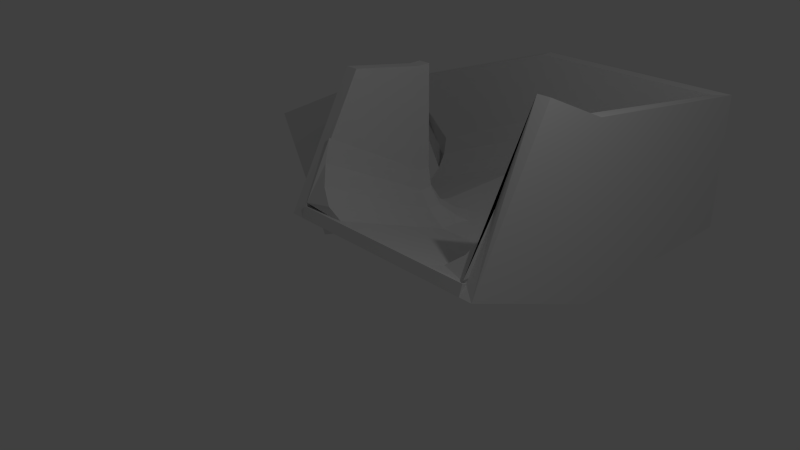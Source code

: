 # Source: GlijParcoursBocht.blend  (saved by Blender 2.73.0; exported with 4.5.12 LTS)
import bpy
from mathutils import Matrix  # noqa: F401  (used for matrix-valued properties, if any)

bpy.ops.wm.read_factory_settings(use_empty=True)
scene = bpy.context.scene
scene.name = 'Scene'

# ---- collections
col_collection_1 = bpy.data.collections.new('Collection 1'); scene.collection.children.link(col_collection_1)

# ---- materials (node trees are filled in below, after node groups)
mat_material = bpy.data.materials.new('Material')
mat_material.alpha_threshold = 0.0
mat_material.use_transparent_shadow = False
mat_material.roughness = 0.5
mat_material.line_color = (0.0, 0.0, 0.0, 1.0)

# ---- material node trees

# ---- world
world_world = bpy.data.worlds.new('World'); scene.world = world_world
world_world.color = (0.05088, 0.05088, 0.05088)
world_world.use_sun_shadow = False
world_world.sun_shadow_jitter_overblur = 0.0
world_world.cycles.sampling_method = 'MANUAL'
world_world.cycles.sample_map_resolution = 256

# ---- cameras
cam_camera = bpy.data.cameras.new('Camera')
cam_camera.clip_end = 100.0
cam_camera.lens = 35.0
cam_camera.sensor_width = 32.0
cam_camera.sensor_height = 18.0
cam_camera.ortho_scale = 7.314
cam_camera.dof.focus_distance = 0.0
cam_camera.dof.aperture_fstop = 128.0

# ---- lights
light_lamp = bpy.data.lights.new('Lamp', 'POINT')
light_lamp.transmission_factor = 0.0
light_lamp.cutoff_distance = 30.0
light_lamp.energy = 100.0
light_lamp.shadow_buffer_clip_start = 1.001
light_lamp.shadow_soft_size = 0.1
light_lamp.shadow_maximum_resolution = 0.006
light_lamp.use_absolute_resolution = True
light_lamp.cycles.use_multiple_importance_sampling = False

# ---- meshes
me_cylinder_002 = bpy.data.meshes.new('Cylinder.002')
me_cylinder_002.from_pydata([(-1.2, 3.101, -0.8), (-1.5, 2.5, -1.0), (-0.899, 2.8, -0.8), (-5.15, 2.6, 0.04), (-1.7, 2.5, -0.8), (-5.15, 2.4, 0.04), (-4.0, 2.3, -2.0), (-1.7, 2.3, -1.0), (-1.7, 2.5, -0.8), (-4.0, 2.5, -1.8), (-4.0, 2.5, -0.9614), (-1.7, 2.5, 0.03859), (-1.7, 2.553, -0.2823), (-1.7, 2.703, -0.5544), (-1.7, 2.929, -0.7362), (-1.7, 3.194, -0.8), (-4.0, 3.194, -1.8), (-4.0, 2.929, -1.736), (-4.0, 2.703, -1.554), (-4.0, 2.553, -1.282), (-1.7, 2.5, -1.0), (-4.0, 2.5, -2.0), (-1.5, 1.082, 1.909), (-1.5, 2.3, 1.7), (-1.5, 2.3, 0.03859), (-1.5, 0.1082, 0.2), (-1.7, 1.082, 1.909), (-1.7, 2.3, 1.7), (-1.7, 2.3, -1.0), (-1.7, 8.941e-08, 2.384e-07), (-1.5, 0.09902, 0.2), (-1.5, 2.3, -0.8), (-1.5, 2.3, 0.03859), (-1.5, 0.5497, 1.039), (-1.447, 0.4206, 0.7177), (-1.297, 0.2635, 0.4456), (-1.071, 0.1464, 0.2638), (-0.8058, 0.1786, 0.06913), (-0.8058, 2.3, -0.9309), (-1.071, 2.3, -0.7362), (-1.297, 2.3, -0.5544), (-1.447, 2.3, -0.2823), (-1.5, -1.49e-07, 0.0), (-1.5, 2.3, -1.0), (-1.5, 2.5, -0.8), (-1.5, 2.5, 1.7), (-1.9, 2.5, 1.2), (-1.7, 2.5, 1.7), (-1.297, 2.929, -0.7362), (-1.071, 2.703, -0.7362), (-1.447, 2.703, -0.5544), (-1.297, 2.553, -0.5544), (-1.5, 2.553, -0.2823), (-1.447, 2.5, -0.2823), (-1.5, 2.5, 0.03859), (-1.5, 0.1013, 0.2)], [], [(3, 5, 27, 47), (10, 11, 8, 9), (12, 11, 10, 19), (13, 18, 19, 12), (14, 17, 18, 13), (15, 16, 17, 14), (9, 8, 15, 16), (8, 11, 12, 13, 14, 15), (10, 9, 16, 17, 18, 19), (8, 9, 21, 20), (7, 20, 21, 6), (3, 5, 6, 21), (22, 25, 24, 23), (26, 29, 28, 27), (22, 23, 27, 26), (26, 22, 25, 33, 30, 42, 29), (32, 33, 30, 31), (34, 41, 32, 33), (35, 40, 41, 34), (36, 39, 40, 35), (37, 38, 39, 36), (31, 30, 37, 38), (30, 33, 34, 35, 36, 37), (32, 31, 38, 39, 40, 41), (30, 31, 43, 42), (29, 42, 43, 28), (23, 27, 28, 43), (31, 44, 1, 43), (1, 44, 4, 20), (20, 28, 43, 1), (23, 45, 47, 27), (52, 54, 53), (0, 2, 38, 31, 44, 8, 15), (2, 0, 48, 49), (49, 48, 50, 51), (51, 50, 52, 53), (38, 2, 49, 39), (39, 49, 51, 40), (40, 51, 53, 41), (0, 15, 14, 48), (48, 14, 13, 50), (52, 50, 13, 12), (53, 54, 24, 41), (52, 12, 11, 54), (45, 23, 32, 54), (45, 47, 11, 54), (3, 10, 11, 47), (6, 7, 28, 27, 5)])
_uv = me_cylinder_002.uv_layers.new(name='UVMap')
_uv.uv.foreach_set('vector', [0.9756, 0.5066, 1.0, 0.5061, 1.0, 0.1834, 0.9756, 0.1839, 0.6664, 0.04567, 0.6664, 0.3908, 0.5714, 0.3451, 0.5714, 0.0, 0.5708, 0.1764, 0.5707, 0.221, 0.2852, 0.08389, 0.2853, 0.03922, 0.5714, 0.1371, 0.286, 0.0, 0.2853, 0.03922, 0.5708, 0.1764, 0.7002, 0.6395, 0.7002, 0.9708, 0.7315, 0.9659, 0.7315, 0.6346, 0.6664, 0.6426, 0.6664, 0.9738, 0.7002, 0.9708, 0.7002, 0.6395, 0.7525, 0.6162, 0.7525, 0.3016, 0.8376, 0.3075, 0.8376, 0.6221, 0.8624, 0.2719, 0.9284, 0.1834, 0.9081, 0.2219, 0.901, 0.2639, 0.9081, 0.3029, 0.9284, 0.3331, 0.6575, 0.7815, 0.6575, 0.8965, 0.5714, 0.8965, 0.6044, 0.8877, 0.6323, 0.8628, 0.6509, 0.8255, 0.9756, 0.1834, 0.9756, 0.5288, 0.953, 0.5398, 0.953, 0.1944, 0.9357, 0.9548, 0.96, 0.9534, 0.96, 0.6221, 0.9357, 0.6236, 0.8376, 0.1834, 0.8624, 0.1834, 0.8624, 0.6221, 0.8376, 0.6221, 0.0, 0.8449, 0.2459, 0.8244, 0.2459, 0.5072, 0.04163, 0.5242, 0.2852, 0.8875, 0.2852, 0.5859, 0.5705, 0.4488, 0.5705, 0.8189, 0.9847, 0.9461, 0.9847, 0.6222, 0.96, 0.6221, 0.96, 0.946, 0.7773, 0.3016, 0.7525, 0.3016, 0.7525, 0.02742, 0.7525, 0.1424, 0.7525, 0.02742, 0.7525, 0.0, 0.7773, 2.525e-08, 0.6664, 0.4364, 0.6664, 0.7815, 0.5714, 0.7358, 0.5714, 0.3908, 0.7854, 0.6397, 0.7854, 0.9851, 0.8224, 0.9674, 0.8224, 0.6221, 0.7525, 0.6547, 0.7525, 1.0, 0.7854, 0.9851, 0.7854, 0.6397, 0.8477, 0.9593, 0.8477, 0.6228, 0.8224, 0.6266, 0.8224, 0.9631, 0.8795, 0.9587, 0.8795, 0.6221, 0.8477, 0.6228, 0.8477, 0.9593, 0.6664, 0.6341, 0.6664, 0.3016, 0.7525, 0.3021, 0.7525, 0.6346, 0.7525, 0.02742, 0.7525, 0.1424, 0.746, 0.09838, 0.7273, 0.06109, 0.6994, 0.03617, 0.6664, 0.02742, 0.8633, 0.0, 0.8633, 0.115, 0.7773, 0.1146, 0.8102, 0.106, 0.8381, 0.08119, 0.8568, 0.04397, 0.2779, 0.5072, 0.2687, 0.8524, 0.2459, 0.8626, 0.255, 0.5175, 0.9284, 0.52, 0.953, 0.5207, 0.953, 0.1842, 0.9284, 0.1834, 0.9109, 0.6221, 0.9357, 0.6222, 0.9357, 0.9924, 0.9109, 0.9923, 0.2687, 0.8524, 0.2779, 0.878, 0.255, 0.8882, 0.2459, 0.8626, 0.2168, 0.845, 0.2415, 0.8449, 0.2415, 0.8724, 0.2168, 0.8725, 0.8019, 0.2541, 0.7773, 0.254, 0.7773, 0.2265, 0.8019, 0.2266, 0.7773, 0.1989, 0.8019, 0.199, 0.8019, 0.2265, 0.7773, 0.2264, 0.796, 0.159, 0.8025, 0.115, 0.8025, 0.1596, 0.1183, 0.8988, 0.1542, 0.8576, 0.2149, 0.8449, 0.2168, 0.9398, 0.1924, 0.9398, 0.1929, 0.9672, 0.1082, 0.9672, 0.007527, 0.906, 0.04236, 0.8622, 0.05592, 0.886, 0.02986, 0.9188, 0.02986, 0.9188, 0.05592, 0.886, 0.07696, 0.9186, 0.05955, 0.9405, 0.796, 0.1989, 0.7773, 0.1969, 0.796, 0.159, 0.8025, 0.1596, 0.0, 0.9749, 0.007527, 0.906, 0.02986, 0.9188, 0.03308, 0.9736, 0.03308, 0.9736, 0.02986, 0.9188, 0.05955, 0.9405, 0.06157, 0.9749, 0.8273, 0.1989, 0.796, 0.1989, 0.8025, 0.1596, 0.8273, 0.1596, 0.04236, 0.8622, 0.1035, 0.8449, 0.1058, 0.8822, 0.05592, 0.886, 0.05592, 0.886, 0.1058, 0.8822, 0.1082, 0.9163, 0.07696, 0.9186, 0.8861, 0.6614, 0.8795, 0.6221, 0.9109, 0.6221, 0.9109, 0.6614, 0.8025, 0.1596, 0.8025, 0.115, 0.8273, 0.115, 0.8273, 0.1596, 0.8861, 0.6614, 0.9109, 0.6614, 0.9109, 0.706, 0.8861, 0.706, 0.8872, 0.5609, 0.8624, 0.5609, 0.8624, 0.3331, 0.8872, 0.3331, 0.8861, 0.9338, 0.9109, 0.9338, 0.9109, 0.706, 0.8861, 0.706, 0.2862, 0.3802, 0.2852, 0.08389, 0.5707, 0.221, 0.5714, 0.4488, 5.913e-08, 0.5072, 0.2852, 0.3701, 0.2852, 0.3701, 0.2852, 0.0, 0.0, 0.06854])
me_cylinder_002.materials.append(mat_material)
me_cylinder_002.use_remesh_preserve_volume = False
me_cylinder_002.use_remesh_preserve_attributes = False
me_cylinder_002.use_mirror_vertex_groups = False
me_cylinder_002.update()
me_cube_013 = bpy.data.meshes.new('Cube.013')
me_cube_013.from_pydata([(1.5, 5.5, 1.2), (-1.7, 5.5, 1.2), (-1.7, 5.5, -0.8), (1.5, 5.5, -0.8), (-1.7, 5.7, 1.2), (-1.7, 5.7, -1.0), (1.5, 5.5, -0.8), (-1.7, 5.5, -0.8), (-1.7, 5.5, 0.03859), (1.5, 5.5, 0.03859), (1.5, 5.447, -0.2823), (1.5, 5.297, -0.5544), (1.5, 5.071, -0.7362), (1.5, 4.806, -0.8), (-1.7, 4.806, -0.8), (-1.7, 5.071, -0.7362), (-1.7, 5.297, -0.5544), (-1.7, 5.447, -0.2823), (1.5, 5.5, -1.0), (-1.7, 5.5, -1.0), (-1.7, 5.5, 1.2), (-5.15, 5.5, 0.04), (-1.7, 5.5, -0.8), (-1.7, 5.7, 1.2), (-5.15, 5.7, 0.04), (-4.0, 5.7, -2.0), (-1.7, 5.7, -1.0), (-1.7, 5.5, -0.8), (-4.0, 5.5, -1.8), (-4.0, 5.5, -0.9614), (-1.7, 5.5, 0.03859), (-1.7, 5.447, -0.2823), (-1.7, 5.297, -0.5544), (-1.7, 5.071, -0.7362), (-1.7, 4.806, -0.8), (-4.0, 4.806, -1.8), (-4.0, 5.071, -1.736), (-4.0, 5.297, -1.554), (-4.0, 5.447, -1.282), (-1.7, 5.5, -1.0), (-4.0, 5.5, -2.0), (1.5, 1.246, 2.2), (1.5, 2.3, 1.7), (1.5, 2.3, 0.03859), (1.5, 0.06681, 0.2), (1.7, 1.246, 2.2), (1.7, 2.3, 1.7), (1.7, 2.3, -1.0), (1.7, 8.941e-08, -7.749e-07), (1.5, 0.1194, 0.1229), (1.5, 2.3, -0.8), (1.5, 2.82, 0.03859), (1.5, 0.5912, 0.9615), (1.447, 0.5158, 0.6405), (1.297, 0.3192, 0.3685), (1.071, 0.195, 0.1867), (0.8058, 0.07116, 0.1229), (0.8058, 2.3, -0.8), (1.071, 2.3, -0.7362), (1.297, 2.397, -0.5544), (1.447, 2.593, -0.2823), (1.5, -1.49e-07, -1.013e-06), (1.5, 2.3, -1.0), (1.5, 5.5, 1.2), (1.5, 5.5, -0.8), (1.5, 2.3, -0.8), (1.7, 2.3, -1.0), (1.5, 2.3, -0.8), (1.5, 5.5, -0.8), (1.5, 5.5, 0.03859), (1.5, 2.3, 0.03859), (1.447, 2.3, -0.2823), (1.297, 2.3, -0.5544), (1.071, 2.3, -0.7362), (0.8058, 2.3, -0.8), (0.8058, 5.5, -0.8), (1.071, 5.5, -0.7362), (1.297, 5.5, -0.5544), (1.447, 5.5, -0.2823), (1.5, 2.3, -1.0), (1.5, 5.5, -1.0), (1.7, 5.7, -1.0), (1.7, 5.7, 1.2)], [(3, 9), (63, 64), (64, 65), (65, 70), (63, 80), (63, 0)], [(0, 1, 2, 3), (81, 82, 23, 5), (82, 23, 20, 0), (8, 9, 6, 7), (10, 9, 8, 17), (11, 10, 17, 16), (12, 11, 16, 15), (13, 12, 15, 14), (7, 6, 13, 14), (6, 9, 10, 11, 12, 13), (8, 7, 14, 15, 16, 17), (6, 7, 19, 18), (80, 79, 66, 81), (1, 4, 5, 19), (23, 24, 25, 26), (20, 23, 24, 21), (23, 20, 22, 30, 27, 39, 26), (29, 30, 27, 28), (31, 30, 29, 38), (32, 31, 38, 37), (33, 32, 37, 36), (34, 33, 36, 35), (28, 27, 34, 35), (27, 30, 31, 32, 33, 34), (29, 38, 37, 36, 35, 28), (27, 28, 40, 39), (26, 25, 40, 39), (21, 40, 25, 24), (41, 44, 43, 42), (45, 48, 47, 46), (41, 45, 46, 42), (45, 48, 61, 49, 52, 44, 41), (51, 52, 49, 50), (53, 60, 51, 52), (54, 53, 60, 59), (55, 54, 59, 58), (56, 55, 58, 57), (50, 49, 56, 57), (49, 56, 55, 54, 53, 52), (51, 50, 57, 58, 59, 60), (49, 50, 62, 61), (48, 47, 62, 61), (42, 46, 47, 62), (69, 70, 67, 68), (71, 78, 69, 70), (72, 71, 78, 77), (73, 72, 77, 76), (74, 73, 76, 75), (68, 67, 74, 75), (67, 70, 71, 72, 73, 74), (69, 68, 75, 76, 77, 78), (67, 68, 80, 79), (46, 66, 81, 82), (3, 69, 0, 42, 70, 62), (26, 19, 80, 81), (63, 42, 46, 82), (20, 21, 29, 30)])
_uv = me_cube_013.uv_layers.new(name='UVMap')
_uv.uv.foreach_set('vector', [0.1722, 0.5792, 0.1722, 0.8602, 0.0, 0.8606, 1.42e-08, 0.5796, 0.4835, 0.5976, 0.294, 0.5981, 0.294, 0.2996, 0.4835, 0.2991, 0.466, 0.5981, 0.466, 0.8962, 0.4833, 0.8963, 0.4833, 0.6157, 0.726, 0.2811, 0.726, 1.047e-08, 0.7986, 0.0, 0.7986, 0.2811, 0.7179, 0.8609, 0.6898, 0.8608, 0.6898, 0.5799, 0.7179, 0.5799, 0.7427, 0.8611, 0.7179, 0.8609, 0.7179, 0.5799, 0.7427, 0.5801, 0.9404, 0.7702, 0.9223, 0.7728, 0.9223, 0.495, 0.9404, 0.4923, 0.9629, 0.769, 0.9404, 0.7702, 0.9404, 0.4923, 0.9629, 0.4912, 0.7427, 0.2993, 0.7427, 0.5799, 0.6827, 0.5797, 0.6827, 0.2991, 0.7986, 0.25, 0.8449, 0.1932, 0.8307, 0.2179, 0.8258, 0.2447, 0.8307, 0.2696, 0.8449, 0.2888, 0.8556, 0.8677, 0.8094, 0.8114, 0.8556, 0.7725, 0.8414, 0.7916, 0.8365, 0.8165, 0.8414, 0.8432, 0.9828, 0.281, 0.9828, 4.493e-05, 1.0, 0.0, 1.0, 0.281, 0.2767, 0.2806, 0.0, 0.2796, 6.196e-08, 0.2972, 0.294, 0.2982, 0.9826, 0.2971, 0.9999, 0.2971, 0.9999, 0.4894, 0.9826, 0.4893, 0.6827, 0.2991, 0.4835, 0.2991, 0.4835, 0.5801, 0.6827, 0.4923, 0.9985, 0.9719, 0.9813, 0.9721, 0.9813, 0.7724, 0.9985, 0.7722, 0.8761, 0.1932, 0.8588, 0.1932, 0.8588, 0.01757, 0.8588, 0.09122, 0.8588, 0.01757, 0.8588, 0.0, 0.8761, 0.0, 0.7427, 0.769, 0.7427, 0.5487, 0.8094, 0.5781, 0.8094, 0.7984, 0.6829, 0.6926, 0.6829, 0.7212, 0.4835, 0.6339, 0.4835, 0.6053, 0.6832, 0.6674, 0.6829, 0.6926, 0.4835, 0.6053, 0.4838, 0.5801, 0.943, 0.2134, 0.9247, 0.2155, 0.9247, 0.002398, 0.9429, 0.0003654, 0.9655, 0.2131, 0.943, 0.2134, 0.9429, 0.0003654, 0.9655, 0.0, 0.9223, 0.4912, 0.9223, 0.698, 0.8622, 0.6993, 0.8622, 0.4925, 0.8588, 0.01757, 0.8588, 0.09122, 0.8542, 0.06303, 0.8411, 0.03914, 0.8216, 0.02317, 0.7986, 0.01757, 0.4143, 0.8132, 0.4097, 0.8412, 0.3967, 0.8649, 0.3772, 0.8808, 0.3542, 0.8863, 0.4143, 0.8864, 0.9553, 0.7728, 0.9553, 0.993, 0.9395, 1.0, 0.9395, 0.7798, 0.9223, 0.9859, 0.9223, 0.7728, 0.9395, 0.7732, 0.9395, 0.9862, 0.9828, 0.2797, 0.9828, 3.832e-05, 0.9655, 0.0, 0.9655, 0.2796, 0.294, 0.8132, 0.466, 0.8006, 0.466, 0.5981, 0.3231, 0.6085, 0.726, 0.0, 0.726, 0.1932, 0.5267, 0.2811, 0.5267, 0.04392, 0.9641, 0.4914, 0.9813, 0.4912, 0.98, 0.6962, 0.9629, 0.6964, 0.8868, 0.4912, 0.8868, 0.2991, 0.8695, 0.2991, 0.8695, 0.3165, 0.8695, 0.3898, 0.8695, 0.3165, 0.8695, 0.4912, 0.8094, 0.3284, 0.8094, 0.5487, 0.7427, 0.5194, 0.7427, 0.2991, 0.8989, 0.01128, 0.8989, 0.2315, 0.9247, 0.2202, 0.9247, 0.0, 0.8761, 0.02102, 0.8989, 0.01128, 0.8989, 0.2315, 0.8761, 0.2413, 0.9103, 0.2807, 0.9319, 0.2783, 0.9319, 0.4871, 0.9103, 0.4895, 0.8868, 0.2824, 0.9103, 0.2807, 0.9103, 0.4895, 0.8868, 0.4912, 0.8622, 0.9062, 0.8622, 0.6993, 0.9223, 0.7006, 0.9223, 0.9075, 0.8695, 0.3165, 0.8094, 0.3164, 0.8324, 0.322, 0.8519, 0.3379, 0.8649, 0.3617, 0.8695, 0.3898, 0.3542, 0.8132, 0.3542, 0.8868, 0.294, 0.8868, 0.317, 0.8812, 0.3365, 0.8652, 0.3496, 0.8413, 0.9492, 0.4813, 0.9492, 0.261, 0.965, 0.2541, 0.965, 0.4743, 0.9826, 0.2797, 0.9826, 0.4885, 0.9655, 0.4894, 0.9655, 0.2806, 0.9319, 0.2541, 0.9492, 0.2541, 0.9492, 0.4912, 0.9319, 0.4912, 0.1722, 0.8602, 0.1722, 0.5792, 0.2449, 0.5792, 0.2449, 0.8602, 0.8375, 0.7722, 0.8375, 0.4912, 0.8094, 0.4912, 0.8094, 0.7722, 0.8622, 0.7725, 0.8375, 0.7722, 0.8375, 0.4912, 0.8622, 0.4915, 0.2711, 0.58, 0.2927, 0.579, 0.2927, 0.8591, 0.2711, 0.8601, 0.2475, 0.5802, 0.2711, 0.58, 0.2711, 0.8601, 0.2475, 0.8603, 0.2327, 0.579, 0.2327, 0.2984, 0.2927, 0.2982, 0.2927, 0.5788, 0.4143, 0.8695, 0.4604, 0.8132, 0.4463, 0.8377, 0.4413, 0.8644, 0.4463, 0.8893, 0.4604, 0.9085, 0.8029, 0.7984, 0.8029, 0.872, 0.7427, 0.872, 0.7658, 0.8664, 0.7853, 0.8505, 0.7983, 0.8266, 0.9813, 0.7722, 0.9813, 0.4912, 0.9985, 0.4912, 0.9985, 0.7722, 0.294, 0.2991, 0.5267, 0.2986, 0.5267, 0.0, 0.3371, 0.0004201, 0.01663, 0.5792, 0.08891, 0.5792, 0.189, 0.5792, 0.2327, 0.2982, 0.08951, 0.2982, 0.0, 0.2982, 0.294, 5.943e-05, 0.2767, 0.0, 0.2767, 0.2806, 0.294, 0.2982, 0.9637, 0.9801, 0.9629, 0.6964, 0.98, 0.6962, 0.9813, 0.9974, 0.6831, 0.8226, 0.484, 0.8226, 0.4835, 0.6339, 0.6829, 0.7212])
me_cube_013.materials.append(mat_material)
me_cube_013.use_remesh_preserve_volume = False
me_cube_013.use_remesh_preserve_attributes = False
me_cube_013.use_mirror_vertex_groups = False
me_cube_013.update()
me_cube_011 = bpy.data.meshes.new('Cube.011')
me_cube_011.from_pydata([(-4.0, 5.5, -2.0), (-1.7, 5.5, -1.0), (-1.7, 2.5, -1.0), (-4.0, 2.5, -2.0), (-4.0, 5.5, -1.8), (-1.7, 5.5, -0.8), (-1.7, 2.5, -0.8), (-4.0, 2.5, -1.8), (1.5, 5.5, -1.0), (1.5, 2.3, -1.0), (-1.7, 2.3, -1.0), (-1.7, 5.5, -1.0), (1.5, 5.5, -0.8), (1.5, 2.3, -0.8), (-1.7, 2.3, -0.8), (-1.7, 5.5, -0.8), (1.5, 2.3, -1.0), (1.5, 0.0, 0.0), (-1.5, 1.192e-07, 0.0), (-1.5, 2.3, -1.0), (1.5, 2.3, -0.8), (1.5, 0.05463, 0.1613), (-1.5, 0.05463, 0.1613), (-1.5, 2.3, -0.8)], [], [(0, 3, 2, 1), (4, 7, 6, 5), (0, 4, 5, 1), (1, 5, 6, 2), (2, 6, 7, 3), (4, 7, 3, 0), (8, 11, 10, 9), (12, 15, 14, 13), (8, 12, 13, 9), (9, 13, 14, 10), (10, 14, 15, 11), (12, 8, 11, 15), (16, 19, 18, 17), (20, 23, 22, 21), (16, 20, 21, 17), (17, 18, 22, 21), (18, 22, 23, 19), (20, 16, 19, 23)])
_uv = me_cube_011.uv_layers.new(name='UVMap')
_uv.uv.foreach_set('vector', [1.078e-07, 0.3664, 0.0, 0.7033, 0.2731, 0.7138, 0.2731, 0.3769, 0.8192, 0.3664, 0.8192, 0.7033, 0.5461, 0.7138, 0.5461, 0.3769, 0.9511, 1.0, 0.9303, 0.991, 0.9303, 0.7066, 0.9511, 0.7156, 0.9548, 0.7066, 0.9322, 0.7066, 0.9322, 0.3664, 0.9548, 0.3664, 0.9303, 0.991, 0.9096, 1.0, 0.9096, 0.7156, 0.9303, 0.7066, 0.9096, 0.3664, 0.9096, 0.7066, 0.9322, 0.7066, 0.9322, 0.3664, 2.694e-08, 0.3664, 0.358, 0.3594, 0.358, 0.0, 0.0, 0.006975, 0.358, 0.3664, 0.358, 0.006975, 0.7161, 0.0, 0.7161, 0.3594, 0.8418, 0.7292, 0.8192, 0.7292, 0.8192, 0.3664, 0.8418, 0.3664, 0.887, 0.3664, 0.9096, 0.3664, 0.9096, 0.7292, 0.887, 0.7292, 0.8644, 0.7292, 0.8418, 0.7292, 0.8418, 0.3664, 0.8644, 0.3664, 0.8644, 0.3664, 0.887, 0.3664, 0.887, 0.7292, 0.8644, 0.7292, 0.5461, 0.7033, 0.5461, 0.3664, 0.2731, 0.3769, 0.2731, 0.7138, 0.9891, 0.01048, 0.9891, 0.3474, 0.7161, 0.3369, 0.7161, 0.0, 0.9718, 0.7066, 0.9925, 0.7156, 0.9925, 1.0, 0.9718, 0.991, 0.9774, 0.7066, 0.9774, 0.3664, 0.9548, 0.3664, 0.9548, 0.7066, 0.9511, 0.7156, 0.9718, 0.7066, 0.9718, 0.991, 0.9511, 1.0, 1.0, 0.7066, 0.9774, 0.7066, 0.9774, 0.3664, 1.0, 0.3664])
me_cube_011.materials.append(mat_material)
me_cube_011.use_remesh_preserve_volume = False
me_cube_011.use_remesh_preserve_attributes = False
me_cube_011.use_mirror_vertex_groups = False
me_cube_011.update()

# ---- objects
ob_wallleft = bpy.data.objects.new('WallLeft', me_cylinder_002)
ob_wallright = bpy.data.objects.new('WallRight', me_cube_013)
ob_ground = bpy.data.objects.new('Ground', me_cube_011)
ob_lamp = bpy.data.objects.new('Lamp', light_lamp)
ob_camera = bpy.data.objects.new('Camera', cam_camera)

# ---- transforms, parenting, visibility, modifiers, constraints
ob_wallleft.location = (0.0, 0.0, 0.0)
ob_wallleft.lineart.crease_threshold = 0.0
ob_wallright.location = (0.0, 0.0, 0.0)
ob_wallright.lock_rotations_4d = False
ob_wallright.empty_display_type = 'ARROWS'
ob_wallright.lineart.crease_threshold = 0.0
_m = ob_wallright.modifiers.new('Boolean', 'BOOLEAN')
_m.solver = 'FAST'
ob_ground.location = (0.0, 0.0, 0.0)
ob_ground.lock_rotations_4d = False
ob_ground.empty_display_type = 'ARROWS'
ob_ground.lineart.crease_threshold = 0.0
ob_lamp.location = (4.076, 1.005, 5.904)
ob_lamp.rotation_euler = (0.6503, 0.05522, 1.866)
ob_lamp.lock_rotations_4d = False
ob_lamp.empty_display_type = 'ARROWS'
ob_lamp.color = (0.0, 0.0, 0.0, 0.0)
ob_lamp.lineart.crease_threshold = 0.0
ob_camera.location = (7.481, -6.508, 5.344)
ob_camera.rotation_euler = (1.109, 0.01082, 0.8149)
ob_camera.lock_rotations_4d = False
ob_camera.empty_display_type = 'ARROWS'
ob_camera.color = (0.0, 0.0, 0.0, 0.0)
ob_camera.display_type = 'WIRE'
ob_camera.lineart.crease_threshold = 0.0

# ---- collection membership
col_collection_1.objects.link(ob_wallleft)
col_collection_1.objects.link(ob_wallright)
col_collection_1.objects.link(ob_ground)
col_collection_1.objects.link(ob_lamp)
col_collection_1.objects.link(ob_camera)

# ---- scene / render settings (as saved in the file)
scene.camera = ob_camera
scene.frame_start = 1; scene.frame_end = 250; scene.frame_set(1)
scene.render.engine = 'BLENDER_EEVEE_NEXT'
scene.render.resolution_percentage = 50
scene.render.dither_intensity = 0.0
scene.cycles.use_denoising = False
scene.cycles.samples = 10
scene.cycles.sampling_pattern = 'TABULATED_SOBOL'
scene.cycles.light_sampling_threshold = 0.0
scene.cycles.use_adaptive_sampling = False
scene.cycles.use_light_tree = False
scene.cycles.blur_glossy = 0.0
scene.cycles.pixel_filter_type = 'GAUSSIAN'
scene.cycles.sample_clamp_indirect = 0.0
scene.view_settings.view_transform = 'Standard'
bpy.context.view_layer.update()
